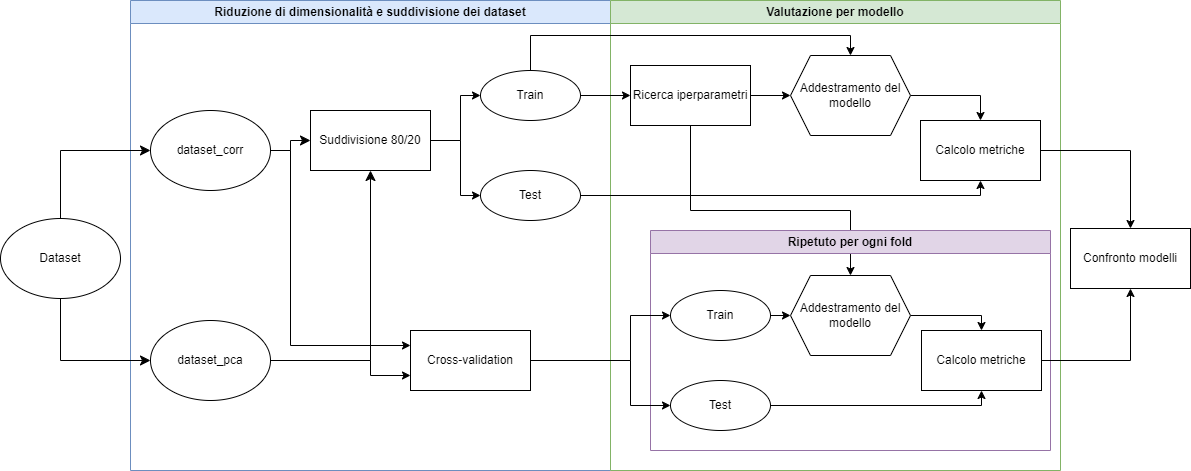

The diagram above was exported from draw.io. Its source (the exported page's mxGraphModel, read from the mxfile embedded in the PNG):
<mxGraphModel dx="1841" dy="655" grid="1" gridSize="10" guides="1" tooltips="1" connect="1" arrows="1" fold="1" page="1" pageScale="1" pageWidth="827" pageHeight="1169" math="0" shadow="0">
  <root>
    <mxCell id="0" />
    <mxCell id="1" parent="0" />
    <mxCell id="bJO_YtGh6pm5p-kLKNQ8-11" value="Riduzione di dimensionalità e suddivisione dei dataset" style="swimlane;whiteSpace=wrap;html=1;fillColor=#dae8fc;strokeColor=#6c8ebf;" parent="1" vertex="1">
      <mxGeometry x="160" y="70" width="480" height="470" as="geometry" />
    </mxCell>
    <mxCell id="bJO_YtGh6pm5p-kLKNQ8-16" value="dataset_pca" style="ellipse;whiteSpace=wrap;html=1;" parent="bJO_YtGh6pm5p-kLKNQ8-11" vertex="1">
      <mxGeometry x="20" y="320" width="120" height="80" as="geometry" />
    </mxCell>
    <mxCell id="bJO_YtGh6pm5p-kLKNQ8-14" value="dataset_corr" style="ellipse;whiteSpace=wrap;html=1;" parent="bJO_YtGh6pm5p-kLKNQ8-11" vertex="1">
      <mxGeometry x="20" y="110" width="120" height="80" as="geometry" />
    </mxCell>
    <mxCell id="bJO_YtGh6pm5p-kLKNQ8-28" value="Suddivisione 80/20" style="rounded=0;whiteSpace=wrap;html=1;" parent="bJO_YtGh6pm5p-kLKNQ8-11" vertex="1">
      <mxGeometry x="180" y="110" width="120" height="60" as="geometry" />
    </mxCell>
    <mxCell id="bJO_YtGh6pm5p-kLKNQ8-29" value="" style="edgeStyle=elbowEdgeStyle;elbow=horizontal;endArrow=classic;html=1;curved=0;rounded=0;endSize=8;startSize=8;exitX=1;exitY=0.5;exitDx=0;exitDy=0;entryX=0;entryY=0.5;entryDx=0;entryDy=0;" parent="bJO_YtGh6pm5p-kLKNQ8-11" source="bJO_YtGh6pm5p-kLKNQ8-14" target="bJO_YtGh6pm5p-kLKNQ8-28" edge="1">
      <mxGeometry width="50" height="50" relative="1" as="geometry">
        <mxPoint x="-80" y="310" as="sourcePoint" />
        <mxPoint x="60" y="370" as="targetPoint" />
        <Array as="points" />
      </mxGeometry>
    </mxCell>
    <mxCell id="bJO_YtGh6pm5p-kLKNQ8-30" value="" style="edgeStyle=elbowEdgeStyle;elbow=horizontal;endArrow=classic;html=1;curved=0;rounded=0;endSize=8;startSize=8;exitX=1;exitY=0.5;exitDx=0;exitDy=0;entryX=0.5;entryY=1;entryDx=0;entryDy=0;" parent="bJO_YtGh6pm5p-kLKNQ8-11" source="bJO_YtGh6pm5p-kLKNQ8-16" target="bJO_YtGh6pm5p-kLKNQ8-28" edge="1">
      <mxGeometry width="50" height="50" relative="1" as="geometry">
        <mxPoint x="180" y="160" as="sourcePoint" />
        <mxPoint x="320" y="160" as="targetPoint" />
        <Array as="points">
          <mxPoint x="240" y="270" />
          <mxPoint x="254" y="270" />
          <mxPoint x="270" y="260" />
          <mxPoint x="240" y="170" />
        </Array>
      </mxGeometry>
    </mxCell>
    <mxCell id="bJO_YtGh6pm5p-kLKNQ8-46" value="Cross-validation" style="rounded=0;whiteSpace=wrap;html=1;" parent="bJO_YtGh6pm5p-kLKNQ8-11" vertex="1">
      <mxGeometry x="280" y="330" width="120" height="60" as="geometry" />
    </mxCell>
    <mxCell id="bJO_YtGh6pm5p-kLKNQ8-48" style="edgeStyle=orthogonalEdgeStyle;rounded=0;orthogonalLoop=1;jettySize=auto;html=1;exitX=1;exitY=0.5;exitDx=0;exitDy=0;entryX=0;entryY=0.75;entryDx=0;entryDy=0;" parent="bJO_YtGh6pm5p-kLKNQ8-11" source="bJO_YtGh6pm5p-kLKNQ8-16" target="bJO_YtGh6pm5p-kLKNQ8-46" edge="1">
      <mxGeometry relative="1" as="geometry">
        <Array as="points">
          <mxPoint x="240" y="360" />
          <mxPoint x="240" y="375" />
        </Array>
      </mxGeometry>
    </mxCell>
    <mxCell id="bJO_YtGh6pm5p-kLKNQ8-47" style="edgeStyle=orthogonalEdgeStyle;rounded=0;orthogonalLoop=1;jettySize=auto;html=1;exitX=1;exitY=0.5;exitDx=0;exitDy=0;entryX=0;entryY=0.25;entryDx=0;entryDy=0;" parent="bJO_YtGh6pm5p-kLKNQ8-11" source="bJO_YtGh6pm5p-kLKNQ8-14" target="bJO_YtGh6pm5p-kLKNQ8-46" edge="1">
      <mxGeometry relative="1" as="geometry">
        <Array as="points">
          <mxPoint x="160" y="150" />
          <mxPoint x="160" y="345" />
        </Array>
      </mxGeometry>
    </mxCell>
    <mxCell id="bJO_YtGh6pm5p-kLKNQ8-33" value="Train" style="ellipse;whiteSpace=wrap;html=1;" parent="bJO_YtGh6pm5p-kLKNQ8-11" vertex="1">
      <mxGeometry x="350" y="70" width="100" height="50" as="geometry" />
    </mxCell>
    <mxCell id="bJO_YtGh6pm5p-kLKNQ8-34" style="edgeStyle=orthogonalEdgeStyle;rounded=0;orthogonalLoop=1;jettySize=auto;html=1;exitX=1;exitY=0.5;exitDx=0;exitDy=0;entryX=0;entryY=0.5;entryDx=0;entryDy=0;" parent="bJO_YtGh6pm5p-kLKNQ8-11" source="bJO_YtGh6pm5p-kLKNQ8-28" target="bJO_YtGh6pm5p-kLKNQ8-33" edge="1">
      <mxGeometry relative="1" as="geometry">
        <Array as="points">
          <mxPoint x="330" y="140" />
          <mxPoint x="330" y="95" />
        </Array>
      </mxGeometry>
    </mxCell>
    <mxCell id="bJO_YtGh6pm5p-kLKNQ8-32" value="Test" style="ellipse;whiteSpace=wrap;html=1;" parent="bJO_YtGh6pm5p-kLKNQ8-11" vertex="1">
      <mxGeometry x="350" y="170" width="100" height="50" as="geometry" />
    </mxCell>
    <mxCell id="bJO_YtGh6pm5p-kLKNQ8-35" style="edgeStyle=orthogonalEdgeStyle;rounded=0;orthogonalLoop=1;jettySize=auto;html=1;exitX=1;exitY=0.5;exitDx=0;exitDy=0;entryX=0;entryY=0.5;entryDx=0;entryDy=0;" parent="bJO_YtGh6pm5p-kLKNQ8-11" source="bJO_YtGh6pm5p-kLKNQ8-28" target="bJO_YtGh6pm5p-kLKNQ8-32" edge="1">
      <mxGeometry relative="1" as="geometry">
        <Array as="points">
          <mxPoint x="330" y="140" />
          <mxPoint x="330" y="195" />
        </Array>
      </mxGeometry>
    </mxCell>
    <mxCell id="bJO_YtGh6pm5p-kLKNQ8-19" value="Valutazione per modello" style="swimlane;whiteSpace=wrap;html=1;fillColor=#d5e8d4;strokeColor=#82b366;" parent="1" vertex="1">
      <mxGeometry x="640" y="70" width="450" height="470" as="geometry" />
    </mxCell>
    <mxCell id="bJO_YtGh6pm5p-kLKNQ8-40" style="edgeStyle=orthogonalEdgeStyle;rounded=0;orthogonalLoop=1;jettySize=auto;html=1;exitX=1;exitY=0.5;exitDx=0;exitDy=0;entryX=0;entryY=0.5;entryDx=0;entryDy=0;" parent="bJO_YtGh6pm5p-kLKNQ8-19" source="bJO_YtGh6pm5p-kLKNQ8-36" target="bJO_YtGh6pm5p-kLKNQ8-39" edge="1">
      <mxGeometry relative="1" as="geometry" />
    </mxCell>
    <mxCell id="bJO_YtGh6pm5p-kLKNQ8-75" style="edgeStyle=orthogonalEdgeStyle;rounded=0;orthogonalLoop=1;jettySize=auto;html=1;exitX=0.5;exitY=1;exitDx=0;exitDy=0;entryX=0.5;entryY=0;entryDx=0;entryDy=0;" parent="bJO_YtGh6pm5p-kLKNQ8-19" source="bJO_YtGh6pm5p-kLKNQ8-36" target="bJO_YtGh6pm5p-kLKNQ8-57" edge="1">
      <mxGeometry relative="1" as="geometry">
        <Array as="points">
          <mxPoint x="80" y="210" />
          <mxPoint x="240" y="210" />
        </Array>
      </mxGeometry>
    </mxCell>
    <mxCell id="bJO_YtGh6pm5p-kLKNQ8-36" value="Ricerca iperparametri" style="rounded=0;whiteSpace=wrap;html=1;" parent="bJO_YtGh6pm5p-kLKNQ8-19" vertex="1">
      <mxGeometry x="20" y="65" width="120" height="60" as="geometry" />
    </mxCell>
    <mxCell id="bJO_YtGh6pm5p-kLKNQ8-44" style="edgeStyle=orthogonalEdgeStyle;rounded=0;orthogonalLoop=1;jettySize=auto;html=1;exitX=1;exitY=0.5;exitDx=0;exitDy=0;entryX=0.5;entryY=0;entryDx=0;entryDy=0;" parent="bJO_YtGh6pm5p-kLKNQ8-19" source="bJO_YtGh6pm5p-kLKNQ8-39" target="bJO_YtGh6pm5p-kLKNQ8-42" edge="1">
      <mxGeometry relative="1" as="geometry" />
    </mxCell>
    <mxCell id="bJO_YtGh6pm5p-kLKNQ8-39" value="Addestramento del modello" style="shape=hexagon;perimeter=hexagonPerimeter2;whiteSpace=wrap;html=1;fixedSize=1;" parent="bJO_YtGh6pm5p-kLKNQ8-19" vertex="1">
      <mxGeometry x="180" y="55" width="120" height="80" as="geometry" />
    </mxCell>
    <mxCell id="bJO_YtGh6pm5p-kLKNQ8-42" value="Calcolo metriche" style="rounded=0;whiteSpace=wrap;html=1;" parent="bJO_YtGh6pm5p-kLKNQ8-19" vertex="1">
      <mxGeometry x="310" y="120" width="120" height="60" as="geometry" />
    </mxCell>
    <mxCell id="bJO_YtGh6pm5p-kLKNQ8-72" value="Ripetuto per ogni fold" style="swimlane;whiteSpace=wrap;html=1;fillColor=#e1d5e7;strokeColor=#9673a6;" parent="bJO_YtGh6pm5p-kLKNQ8-19" vertex="1">
      <mxGeometry x="40" y="230" width="400" height="220" as="geometry">
        <mxRectangle x="220" y="230" width="170" height="30" as="alternateBounds" />
      </mxGeometry>
    </mxCell>
    <mxCell id="bJO_YtGh6pm5p-kLKNQ8-61" value="Calcolo metriche" style="rounded=0;whiteSpace=wrap;html=1;" parent="bJO_YtGh6pm5p-kLKNQ8-72" vertex="1">
      <mxGeometry x="271" y="100" width="120" height="60" as="geometry" />
    </mxCell>
    <mxCell id="bJO_YtGh6pm5p-kLKNQ8-62" style="edgeStyle=orthogonalEdgeStyle;rounded=0;orthogonalLoop=1;jettySize=auto;html=1;exitX=1;exitY=0.5;exitDx=0;exitDy=0;entryX=0.5;entryY=0;entryDx=0;entryDy=0;" parent="bJO_YtGh6pm5p-kLKNQ8-72" source="bJO_YtGh6pm5p-kLKNQ8-57" target="bJO_YtGh6pm5p-kLKNQ8-61" edge="1">
      <mxGeometry relative="1" as="geometry">
        <Array as="points">
          <mxPoint x="331" y="85" />
        </Array>
      </mxGeometry>
    </mxCell>
    <mxCell id="bJO_YtGh6pm5p-kLKNQ8-57" value="Addestramento del modello" style="shape=hexagon;perimeter=hexagonPerimeter2;whiteSpace=wrap;html=1;fixedSize=1;" parent="bJO_YtGh6pm5p-kLKNQ8-72" vertex="1">
      <mxGeometry x="140" y="45" width="120" height="80" as="geometry" />
    </mxCell>
    <mxCell id="bJO_YtGh6pm5p-kLKNQ8-54" value="Train" style="ellipse;whiteSpace=wrap;html=1;" parent="bJO_YtGh6pm5p-kLKNQ8-72" vertex="1">
      <mxGeometry x="20" y="60" width="100" height="50" as="geometry" />
    </mxCell>
    <mxCell id="bJO_YtGh6pm5p-kLKNQ8-53" value="Test" style="ellipse;whiteSpace=wrap;html=1;" parent="bJO_YtGh6pm5p-kLKNQ8-72" vertex="1">
      <mxGeometry x="20" y="150" width="100" height="50" as="geometry" />
    </mxCell>
    <mxCell id="bJO_YtGh6pm5p-kLKNQ8-59" style="edgeStyle=orthogonalEdgeStyle;rounded=0;orthogonalLoop=1;jettySize=auto;html=1;exitX=1;exitY=0.5;exitDx=0;exitDy=0;entryX=0;entryY=0.5;entryDx=0;entryDy=0;" parent="bJO_YtGh6pm5p-kLKNQ8-72" source="bJO_YtGh6pm5p-kLKNQ8-54" target="bJO_YtGh6pm5p-kLKNQ8-57" edge="1">
      <mxGeometry relative="1" as="geometry" />
    </mxCell>
    <mxCell id="bJO_YtGh6pm5p-kLKNQ8-63" style="edgeStyle=orthogonalEdgeStyle;rounded=0;orthogonalLoop=1;jettySize=auto;html=1;exitX=1;exitY=0.5;exitDx=0;exitDy=0;entryX=0.5;entryY=1;entryDx=0;entryDy=0;" parent="bJO_YtGh6pm5p-kLKNQ8-72" source="bJO_YtGh6pm5p-kLKNQ8-53" target="bJO_YtGh6pm5p-kLKNQ8-61" edge="1">
      <mxGeometry relative="1" as="geometry">
        <Array as="points">
          <mxPoint x="331" y="175" />
        </Array>
      </mxGeometry>
    </mxCell>
    <mxCell id="bJO_YtGh6pm5p-kLKNQ8-98" value="Confronto modelli" style="rounded=0;whiteSpace=wrap;html=1;" parent="1" vertex="1">
      <mxGeometry x="1100" y="298" width="120" height="60" as="geometry" />
    </mxCell>
    <mxCell id="bJO_YtGh6pm5p-kLKNQ8-99" style="edgeStyle=orthogonalEdgeStyle;rounded=0;orthogonalLoop=1;jettySize=auto;html=1;exitX=1;exitY=0.5;exitDx=0;exitDy=0;entryX=0.5;entryY=0;entryDx=0;entryDy=0;" parent="1" source="bJO_YtGh6pm5p-kLKNQ8-42" target="bJO_YtGh6pm5p-kLKNQ8-98" edge="1">
      <mxGeometry relative="1" as="geometry" />
    </mxCell>
    <mxCell id="bJO_YtGh6pm5p-kLKNQ8-100" style="edgeStyle=orthogonalEdgeStyle;rounded=0;orthogonalLoop=1;jettySize=auto;html=1;exitX=1;exitY=0.5;exitDx=0;exitDy=0;entryX=0.5;entryY=1;entryDx=0;entryDy=0;" parent="1" source="bJO_YtGh6pm5p-kLKNQ8-61" target="bJO_YtGh6pm5p-kLKNQ8-98" edge="1">
      <mxGeometry relative="1" as="geometry" />
    </mxCell>
    <mxCell id="bJO_YtGh6pm5p-kLKNQ8-12" value="Dataset" style="ellipse;whiteSpace=wrap;html=1;" parent="1" vertex="1">
      <mxGeometry x="30" y="288" width="120" height="80" as="geometry" />
    </mxCell>
    <mxCell id="bJO_YtGh6pm5p-kLKNQ8-18" value="" style="edgeStyle=elbowEdgeStyle;elbow=horizontal;endArrow=classic;html=1;curved=0;rounded=0;endSize=8;startSize=8;exitX=0.5;exitY=1;exitDx=0;exitDy=0;entryX=0;entryY=0.5;entryDx=0;entryDy=0;" parent="1" source="bJO_YtGh6pm5p-kLKNQ8-12" target="bJO_YtGh6pm5p-kLKNQ8-16" edge="1">
      <mxGeometry width="50" height="50" relative="1" as="geometry">
        <mxPoint x="520" y="380" as="sourcePoint" />
        <mxPoint x="570" y="330" as="targetPoint" />
        <Array as="points">
          <mxPoint x="90" y="390" />
        </Array>
      </mxGeometry>
    </mxCell>
    <mxCell id="bJO_YtGh6pm5p-kLKNQ8-26" value="" style="edgeStyle=elbowEdgeStyle;elbow=horizontal;endArrow=classic;html=1;curved=0;rounded=0;endSize=8;startSize=8;exitX=0.5;exitY=0;exitDx=0;exitDy=0;entryX=0;entryY=0.5;entryDx=0;entryDy=0;" parent="1" source="bJO_YtGh6pm5p-kLKNQ8-12" target="bJO_YtGh6pm5p-kLKNQ8-14" edge="1">
      <mxGeometry width="50" height="50" relative="1" as="geometry">
        <mxPoint x="80" y="380" as="sourcePoint" />
        <mxPoint x="220" y="440" as="targetPoint" />
        <Array as="points">
          <mxPoint x="90" y="240" />
          <mxPoint x="70" y="240" />
        </Array>
      </mxGeometry>
    </mxCell>
    <mxCell id="bJO_YtGh6pm5p-kLKNQ8-56" style="edgeStyle=orthogonalEdgeStyle;rounded=0;orthogonalLoop=1;jettySize=auto;html=1;exitX=1;exitY=0.5;exitDx=0;exitDy=0;entryX=0;entryY=0.5;entryDx=0;entryDy=0;" parent="1" source="bJO_YtGh6pm5p-kLKNQ8-46" target="bJO_YtGh6pm5p-kLKNQ8-53" edge="1">
      <mxGeometry relative="1" as="geometry">
        <Array as="points">
          <mxPoint x="660" y="430" />
          <mxPoint x="660" y="475" />
        </Array>
      </mxGeometry>
    </mxCell>
    <mxCell id="bJO_YtGh6pm5p-kLKNQ8-55" style="edgeStyle=orthogonalEdgeStyle;rounded=0;orthogonalLoop=1;jettySize=auto;html=1;exitX=1;exitY=0.5;exitDx=0;exitDy=0;entryX=0;entryY=0.5;entryDx=0;entryDy=0;" parent="1" source="bJO_YtGh6pm5p-kLKNQ8-46" target="bJO_YtGh6pm5p-kLKNQ8-54" edge="1">
      <mxGeometry relative="1" as="geometry">
        <Array as="points">
          <mxPoint x="660" y="430" />
          <mxPoint x="660" y="385" />
        </Array>
      </mxGeometry>
    </mxCell>
    <mxCell id="bJO_YtGh6pm5p-kLKNQ8-41" style="edgeStyle=orthogonalEdgeStyle;rounded=0;orthogonalLoop=1;jettySize=auto;html=1;exitX=0.5;exitY=0;exitDx=0;exitDy=0;entryX=0.5;entryY=0;entryDx=0;entryDy=0;" parent="1" source="bJO_YtGh6pm5p-kLKNQ8-33" target="bJO_YtGh6pm5p-kLKNQ8-39" edge="1">
      <mxGeometry relative="1" as="geometry" />
    </mxCell>
    <mxCell id="bJO_YtGh6pm5p-kLKNQ8-37" style="edgeStyle=orthogonalEdgeStyle;rounded=0;orthogonalLoop=1;jettySize=auto;html=1;exitX=1;exitY=0.5;exitDx=0;exitDy=0;entryX=0;entryY=0.5;entryDx=0;entryDy=0;" parent="1" source="bJO_YtGh6pm5p-kLKNQ8-33" target="bJO_YtGh6pm5p-kLKNQ8-36" edge="1">
      <mxGeometry relative="1" as="geometry" />
    </mxCell>
    <mxCell id="bJO_YtGh6pm5p-kLKNQ8-43" style="edgeStyle=orthogonalEdgeStyle;rounded=0;orthogonalLoop=1;jettySize=auto;html=1;exitX=1;exitY=0.5;exitDx=0;exitDy=0;entryX=0.5;entryY=1;entryDx=0;entryDy=0;" parent="1" source="bJO_YtGh6pm5p-kLKNQ8-32" target="bJO_YtGh6pm5p-kLKNQ8-42" edge="1">
      <mxGeometry relative="1" as="geometry">
        <Array as="points">
          <mxPoint x="1010" y="265" />
        </Array>
      </mxGeometry>
    </mxCell>
  </root>
</mxGraphModel>